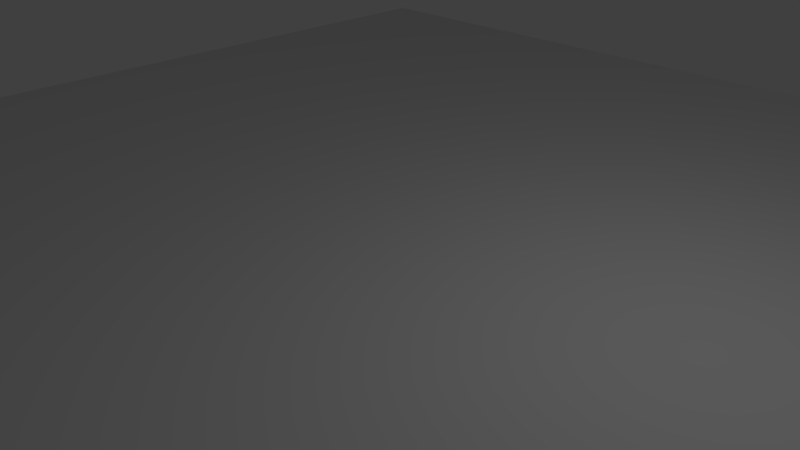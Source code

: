 # Source: plainplane.blend  (saved by Blender 2.77.0; exported with 4.5.12 LTS)
import bpy
from mathutils import Matrix  # noqa: F401  (used for matrix-valued properties, if any)

bpy.ops.wm.read_factory_settings(use_empty=True)
scene = bpy.context.scene
scene.name = 'Scene'

# ---- collections
col_collection_1 = bpy.data.collections.new('Collection 1'); scene.collection.children.link(col_collection_1)

# ---- world
world_world = bpy.data.worlds.new('World'); scene.world = world_world
world_world.color = (0.05088, 0.05088, 0.05088)
world_world.use_sun_shadow = False
world_world.sun_shadow_jitter_overblur = 0.0
world_world.cycles.sampling_method = 'MANUAL'

# ---- cameras
cam_camera = bpy.data.cameras.new('Camera')
cam_camera.clip_end = 100.0
cam_camera.lens = 35.0
cam_camera.sensor_width = 32.0
cam_camera.sensor_height = 18.0
cam_camera.ortho_scale = 7.314
cam_camera.dof.focus_distance = 0.0
cam_camera.dof.aperture_fstop = 128.0

# ---- lights
light_lamp = bpy.data.lights.new('Lamp', 'POINT')
light_lamp.transmission_factor = 0.0
light_lamp.cutoff_distance = 30.0
light_lamp.energy = 100.0
light_lamp.shadow_buffer_clip_start = 1.001
light_lamp.shadow_soft_size = 0.1
light_lamp.shadow_maximum_resolution = 0.006
light_lamp.use_absolute_resolution = True

# ---- meshes
me_plane = bpy.data.meshes.new('Plane')
me_plane.from_pydata([(-1.0, -1.0, 0.0), (1.0, -1.0, 0.0), (-1.0, 1.0, 0.0), (1.0, 1.0, 0.0), (-1.0, 0.0, 0.0), (0.0, -1.0, 0.0), (1.0, 0.0, 0.0), (0.0, 1.0, 0.0), (0.0, 0.0, 0.0), (-1.0, -0.5, 0.0), (0.5, -1.0, 0.0), (1.0, 0.5, 0.0), (-0.5, 1.0, 0.0), (-1.0, 0.5, 0.0), (-0.5, -1.0, 0.0), (1.0, -0.5, 0.0), (0.5, 1.0, 0.0), (0.0, 0.5, 0.0), (0.0, -0.5, 0.0), (-0.5, 0.0, 0.0), (0.5, 0.0, 0.0), (0.5, -0.5, 0.0), (-0.5, -0.5, 0.0), (-0.5, 0.5, 0.0), (0.5, 0.5, 0.0), (-1.0, -0.75, 0.0), (0.75, -1.0, 0.0), (1.0, 0.75, 0.0), (-0.75, 1.0, 0.0), (-1.0, 0.25, 0.0), (-0.25, -1.0, 0.0), (1.0, -0.25, 0.0), (0.25, 1.0, 0.0), (0.0, 0.75, 0.0), (0.0, -0.25, 0.0), (-0.75, 0.0, 0.0), (0.25, 0.0, 0.0), (-1.0, -0.25, 0.0), (0.25, -1.0, 0.0), (1.0, 0.25, 0.0), (-0.25, 1.0, 0.0), (-1.0, 0.75, 0.0), (-0.75, -1.0, 0.0), (1.0, -0.75, 0.0), (0.75, 1.0, 0.0), (0.0, 0.25, 0.0), (0.0, -0.75, 0.0), (-0.25, 0.0, 0.0), (0.75, 0.0, 0.0), (0.5, -0.25, 0.0), (0.5, -0.75, 0.0), (0.25, -0.5, 0.0), (0.75, -0.5, 0.0), (-0.5, -0.25, 0.0), (-0.5, -0.75, 0.0), (-0.75, -0.5, 0.0), (-0.25, -0.5, 0.0), (-0.5, 0.75, 0.0), (-0.5, 0.25, 0.0), (-0.75, 0.5, 0.0), (-0.25, 0.5, 0.0), (0.5, 0.75, 0.0), (0.5, 0.25, 0.0), (0.25, 0.5, 0.0), (0.75, 0.5, 0.0), (0.75, 0.25, 0.0), (0.25, 0.25, 0.0), (0.25, 0.75, 0.0), (-0.25, 0.25, 0.0), (-0.75, 0.25, 0.0), (-0.75, 0.75, 0.0), (-0.25, -0.75, 0.0), (-0.75, -0.75, 0.0), (-0.75, -0.25, 0.0), (0.75, -0.75, 0.0), (0.25, -0.75, 0.0), (0.25, -0.25, 0.0), (0.75, -0.25, 0.0), (-0.25, -0.25, 0.0), (-0.25, 0.75, 0.0), (0.75, 0.75, 0.0), (-1.0, -0.875, 0.0), (0.875, -1.0, 0.0), (1.0, 0.875, 0.0), (-0.875, 1.0, 0.0), (-1.0, 0.125, 0.0), (-0.125, -1.0, 0.0), (1.0, -0.125, 0.0), (0.125, 1.0, 0.0), (0.0, 0.875, 0.0), (0.0, -0.125, 0.0), (-0.875, 0.0, 0.0), (0.125, 0.0, 0.0), (-1.0, -0.375, 0.0), (0.375, -1.0, 0.0), (1.0, 0.375, 0.0), (-0.375, 1.0, 0.0), (-1.0, 0.625, 0.0), (-0.625, -1.0, 0.0), (1.0, -0.625, 0.0), (0.625, 1.0, 0.0), (0.0, 0.375, 0.0), (0.0, -0.625, 0.0), (-0.375, 0.0, 0.0), (0.625, 0.0, 0.0), (0.5, -0.125, 0.0), (0.5, -0.625, 0.0), (0.125, -0.5, 0.0), (0.625, -0.5, 0.0), (-0.5, -0.125, 0.0), (-0.5, -0.625, 0.0), (-0.875, -0.5, 0.0), (-0.375, -0.5, 0.0), (-0.5, 0.875, 0.0), (-0.5, 0.375, 0.0), (-0.875, 0.5, 0.0), (-0.375, 0.5, 0.0), (0.5, 0.875, 0.0), (0.5, 0.375, 0.0), (0.125, 0.5, 0.0), (0.625, 0.5, 0.0), (-1.0, -0.625, 0.0), (0.625, -1.0, 0.0), (1.0, 0.625, 0.0), (-0.625, 1.0, 0.0), (-1.0, 0.375, 0.0), (-0.375, -1.0, 0.0), (1.0, -0.375, 0.0), (0.375, 1.0, 0.0), (0.0, 0.625, 0.0), (0.0, -0.375, 0.0), (-0.625, 0.0, 0.0), (0.375, 0.0, 0.0), (-1.0, -0.125, 0.0), (0.125, -1.0, 0.0), (1.0, 0.125, 0.0), (-0.125, 1.0, 0.0), (-1.0, 0.875, 0.0), (-0.875, -1.0, 0.0), (1.0, -0.875, 0.0), (0.875, 1.0, 0.0), (0.0, 0.125, 0.0), (0.0, -0.875, 0.0), (-0.125, 0.0, 0.0), (0.875, 0.0, 0.0), (0.5, -0.375, 0.0), (0.5, -0.875, 0.0), (0.375, -0.5, 0.0), (0.875, -0.5, 0.0), (-0.5, -0.375, 0.0), (-0.5, -0.875, 0.0), (-0.625, -0.5, 0.0), (-0.125, -0.5, 0.0), (-0.5, 0.625, 0.0), (-0.5, 0.125, 0.0), (-0.625, 0.5, 0.0), (-0.125, 0.5, 0.0), (0.5, 0.625, 0.0), (0.5, 0.125, 0.0), (0.375, 0.5, 0.0), (0.875, 0.5, 0.0), (0.75, 0.375, 0.0), (0.75, 0.125, 0.0), (0.625, 0.25, 0.0), (0.875, 0.25, 0.0), (0.25, 0.375, 0.0), (0.25, 0.125, 0.0), (0.125, 0.25, 0.0), (0.375, 0.25, 0.0), (0.25, 0.875, 0.0), (0.25, 0.625, 0.0), (0.125, 0.75, 0.0), (0.375, 0.75, 0.0), (-0.25, 0.375, 0.0), (-0.25, 0.125, 0.0), (-0.375, 0.25, 0.0), (-0.125, 0.25, 0.0), (-0.75, 0.375, 0.0), (-0.75, 0.125, 0.0), (-0.875, 0.25, 0.0), (-0.625, 0.25, 0.0), (-0.75, 0.875, 0.0), (-0.75, 0.625, 0.0), (-0.875, 0.75, 0.0), (-0.625, 0.75, 0.0), (-0.25, -0.625, 0.0), (-0.25, -0.875, 0.0), (-0.375, -0.75, 0.0), (-0.125, -0.75, 0.0), (-0.75, -0.625, 0.0), (-0.75, -0.875, 0.0), (-0.875, -0.75, 0.0), (-0.625, -0.75, 0.0), (-0.75, -0.125, 0.0), (-0.75, -0.375, 0.0), (-0.875, -0.25, 0.0), (-0.625, -0.25, 0.0), (0.75, -0.625, 0.0), (0.75, -0.875, 0.0), (0.625, -0.75, 0.0), (0.875, -0.75, 0.0), (0.25, -0.625, 0.0), (0.25, -0.875, 0.0), (0.125, -0.75, 0.0), (0.375, -0.75, 0.0), (0.25, -0.125, 0.0), (0.25, -0.375, 0.0), (0.125, -0.25, 0.0), (0.375, -0.25, 0.0), (0.75, -0.125, 0.0), (0.75, -0.375, 0.0), (0.625, -0.25, 0.0), (0.875, -0.25, 0.0), (-0.25, -0.125, 0.0), (-0.25, -0.375, 0.0), (-0.375, -0.25, 0.0), (-0.125, -0.25, 0.0), (-0.25, 0.875, 0.0), (-0.25, 0.625, 0.0), (-0.375, 0.75, 0.0), (-0.125, 0.75, 0.0), (0.75, 0.875, 0.0), (0.75, 0.625, 0.0), (0.625, 0.75, 0.0), (0.875, 0.75, 0.0), (0.875, 0.625, 0.0), (0.625, 0.625, 0.0), (0.625, 0.875, 0.0), (-0.125, 0.625, 0.0), (-0.375, 0.625, 0.0), (-0.375, 0.875, 0.0), (-0.125, -0.375, 0.0), (-0.375, -0.375, 0.0), (-0.375, -0.125, 0.0), (0.875, -0.375, 0.0), (0.625, -0.375, 0.0), (0.625, -0.125, 0.0), (0.375, -0.375, 0.0), (0.125, -0.375, 0.0), (0.125, -0.125, 0.0), (0.375, -0.875, 0.0), (0.125, -0.875, 0.0), (0.125, -0.625, 0.0), (0.875, -0.875, 0.0), (0.625, -0.875, 0.0), (0.625, -0.625, 0.0), (-0.625, -0.375, 0.0), (-0.875, -0.375, 0.0), (-0.875, -0.125, 0.0), (-0.625, -0.875, 0.0), (-0.875, -0.875, 0.0), (-0.875, -0.625, 0.0), (-0.125, -0.875, 0.0), (-0.375, -0.875, 0.0), (-0.375, -0.625, 0.0), (-0.625, 0.625, 0.0), (-0.875, 0.625, 0.0), (-0.875, 0.875, 0.0), (-0.625, 0.125, 0.0), (-0.875, 0.125, 0.0), (-0.875, 0.375, 0.0), (-0.125, 0.125, 0.0), (-0.375, 0.125, 0.0), (-0.375, 0.375, 0.0), (0.375, 0.625, 0.0), (0.125, 0.625, 0.0), (0.125, 0.875, 0.0), (0.375, 0.125, 0.0), (0.125, 0.125, 0.0), (0.125, 0.375, 0.0), (0.875, 0.125, 0.0), (0.625, 0.125, 0.0), (0.625, 0.375, 0.0), (0.875, 0.375, 0.0), (0.375, 0.375, 0.0), (0.375, 0.875, 0.0), (-0.125, 0.375, 0.0), (-0.625, 0.375, 0.0), (-0.625, 0.875, 0.0), (-0.125, -0.625, 0.0), (-0.625, -0.625, 0.0), (-0.625, -0.125, 0.0), (0.875, -0.625, 0.0), (0.375, -0.625, 0.0), (0.375, -0.125, 0.0), (0.875, -0.125, 0.0), (-0.125, -0.125, 0.0), (-0.125, 0.875, 0.0), (0.875, 0.875, 0.0), (-1.0, -0.9375, 0.0), (0.9375, -1.0, 0.0), (1.0, 0.9375, 0.0), (-0.9375, 1.0, 0.0), (-1.0, 0.0625, 0.0), (-0.0625, -1.0, 0.0), (1.0, -0.0625, 0.0), (0.0625, 1.0, 0.0), (0.0, 0.9375, 0.0), (0.0, -0.0625, 0.0), (-0.9375, 0.0, 0.0), (0.0625, 0.0, 0.0), (-1.0, -0.4375, 0.0), (0.4375, -1.0, 0.0), (1.0, 0.4375, 0.0), (-0.4375, 1.0, 0.0), (-1.0, 0.5625, 0.0), (-0.5625, -1.0, 0.0), (1.0, -0.5625, 0.0), (0.5625, 1.0, 0.0), (0.0, 0.4375, 0.0), (0.0, -0.5625, 0.0), (-0.4375, 0.0, 0.0), (0.5625, 0.0, 0.0), (0.5, -0.0625, 0.0), (0.5, -0.5625, 0.0), (0.0625, -0.5, 0.0), (0.5625, -0.5, 0.0), (-0.5, -0.0625, 0.0), (-0.5, -0.5625, 0.0), (-0.9375, -0.5, 0.0), (-0.4375, -0.5, 0.0), (-0.5, 0.9375, 0.0), (-0.5, 0.4375, 0.0), (-0.9375, 0.5, 0.0), (-0.4375, 0.5, 0.0), (0.5, 0.9375, 0.0), (0.5, 0.4375, 0.0), (0.0625, 0.5, 0.0), (0.5625, 0.5, 0.0), (-1.0, -0.6875, 0.0), (0.6875, -1.0, 0.0), (1.0, 0.6875, 0.0), (-0.6875, 1.0, 0.0), (-1.0, 0.3125, 0.0), (-0.3125, -1.0, 0.0), (1.0, -0.3125, 0.0), (0.3125, 1.0, 0.0), (0.0, 0.6875, 0.0), (0.0, -0.3125, 0.0), (-0.6875, 0.0, 0.0), (0.3125, 0.0, 0.0), (-1.0, -0.1875, 0.0), (0.1875, -1.0, 0.0), (1.0, 0.1875, 0.0), (-0.1875, 1.0, 0.0), (-1.0, 0.8125, 0.0), (-0.8125, -1.0, 0.0), (1.0, -0.8125, 0.0), (0.8125, 1.0, 0.0), (0.0, 0.1875, 0.0), (0.0, -0.8125, 0.0), (-0.1875, 0.0, 0.0), (0.8125, 0.0, 0.0), (0.5, -0.3125, 0.0), (0.5, -0.8125, 0.0), (0.3125, -0.5, 0.0), (0.8125, -0.5, 0.0), (-0.5, -0.3125, 0.0), (-0.5, -0.8125, 0.0), (-0.6875, -0.5, 0.0), (-0.1875, -0.5, 0.0), (-0.5, 0.6875, 0.0), (-0.5, 0.1875, 0.0), (-0.6875, 0.5, 0.0), (-0.1875, 0.5, 0.0), (0.5, 0.6875, 0.0), (0.5, 0.1875, 0.0), (0.3125, 0.5, 0.0), (0.8125, 0.5, 0.0), (0.75, 0.4375, 0.0), (0.75, 0.1875, 0.0), (0.5625, 0.25, 0.0), (0.8125, 0.25, 0.0), (0.25, 0.4375, 0.0), (0.25, 0.1875, 0.0), (0.0625, 0.25, 0.0), (0.3125, 0.25, 0.0), (0.25, 0.9375, 0.0), (0.25, 0.6875, 0.0), (0.0625, 0.75, 0.0), (0.3125, 0.75, 0.0), (-0.25, 0.4375, 0.0), (-0.25, 0.1875, 0.0), (-0.4375, 0.25, 0.0), (-0.1875, 0.25, 0.0), (-0.75, 0.4375, 0.0), (-0.75, 0.1875, 0.0), (-0.9375, 0.25, 0.0), (-0.6875, 0.25, 0.0), (-0.75, 0.9375, 0.0), (-0.75, 0.6875, 0.0), (-0.9375, 0.75, 0.0), (-0.6875, 0.75, 0.0), (-0.25, -0.5625, 0.0), (-0.25, -0.8125, 0.0), (-0.4375, -0.75, 0.0), (-0.1875, -0.75, 0.0), (-0.75, -0.5625, 0.0), (-0.75, -0.8125, 0.0), (-0.9375, -0.75, 0.0), (-0.6875, -0.75, 0.0), (-0.75, -0.0625, 0.0), (-0.75, -0.3125, 0.0), (-0.9375, -0.25, 0.0), (-0.6875, -0.25, 0.0), (0.75, -0.5625, 0.0), (0.75, -0.8125, 0.0), (0.5625, -0.75, 0.0), (0.8125, -0.75, 0.0), (0.25, -0.5625, 0.0), (0.25, -0.8125, 0.0), (0.0625, -0.75, 0.0), (0.3125, -0.75, 0.0), (0.25, -0.0625, 0.0), (0.25, -0.3125, 0.0), (0.0625, -0.25, 0.0), (0.3125, -0.25, 0.0), (0.75, -0.0625, 0.0), (0.75, -0.3125, 0.0), (0.5625, -0.25, 0.0), (0.8125, -0.25, 0.0), (-0.25, -0.0625, 0.0), (-0.25, -0.3125, 0.0), (-0.4375, -0.25, 0.0), (-0.1875, -0.25, 0.0), (-0.25, 0.9375, 0.0), (-0.25, 0.6875, 0.0), (-0.4375, 0.75, 0.0), (-0.1875, 0.75, 0.0), (0.75, 0.9375, 0.0), (0.75, 0.6875, 0.0), (0.5625, 0.75, 0.0), (0.8125, 0.75, 0.0), (-1.0, -0.8125, 0.0), (0.8125, -1.0, 0.0), (1.0, 0.8125, 0.0), (-0.8125, 1.0, 0.0), (-1.0, 0.1875, 0.0), (-0.1875, -1.0, 0.0), (1.0, -0.1875, 0.0), (0.1875, 1.0, 0.0), (0.0, 0.8125, 0.0), (0.0, -0.1875, 0.0), (-0.8125, 0.0, 0.0), (0.1875, 0.0, 0.0), (-1.0, -0.3125, 0.0), (0.3125, -1.0, 0.0), (1.0, 0.3125, 0.0), (-0.3125, 1.0, 0.0), (-1.0, 0.6875, 0.0), (-0.6875, -1.0, 0.0), (1.0, -0.6875, 0.0), (0.6875, 1.0, 0.0), (0.0, 0.3125, 0.0), (0.0, -0.6875, 0.0), (-0.3125, 0.0, 0.0), (0.6875, 0.0, 0.0), (0.5, -0.1875, 0.0), (0.5, -0.6875, 0.0), (0.1875, -0.5, 0.0), (0.6875, -0.5, 0.0), (-0.5, -0.1875, 0.0), (-0.5, -0.6875, 0.0), (-0.8125, -0.5, 0.0), (-0.3125, -0.5, 0.0), (-0.5, 0.8125, 0.0), (-0.5, 0.3125, 0.0), (-0.8125, 0.5, 0.0), (-0.3125, 0.5, 0.0), (0.5, 0.8125, 0.0), (0.5, 0.3125, 0.0), (0.1875, 0.5, 0.0), (0.6875, 0.5, 0.0), (-1.0, -0.5625, 0.0), (0.5625, -1.0, 0.0), (1.0, 0.5625, 0.0), (-0.5625, 1.0, 0.0), (-1.0, 0.4375, 0.0), (-0.4375, -1.0, 0.0), (1.0, -0.4375, 0.0), (0.4375, 1.0, 0.0), (0.0, 0.5625, 0.0), (0.0, -0.4375, 0.0), (-0.5625, 0.0, 0.0), (0.4375, 0.0, 0.0), (-1.0, -0.0625, 0.0), (0.0625, -1.0, 0.0), (1.0, 0.0625, 0.0), (-0.0625, 1.0, 0.0), (-1.0, 0.9375, 0.0), (-0.9375, -1.0, 0.0), (1.0, -0.9375, 0.0), (0.9375, 1.0, 0.0), (0.0, 0.0625, 0.0), (0.0, -0.9375, 0.0), (-0.0625, 0.0, 0.0), (0.9375, 0.0, 0.0), (0.5, -0.4375, 0.0), (0.5, -0.9375, 0.0), (0.4375, -0.5, 0.0), (0.9375, -0.5, 0.0), (-0.5, -0.4375, 0.0), (-0.5, -0.9375, 0.0), (-0.5625, -0.5, 0.0), (-0.0625, -0.5, 0.0), (-0.5, 0.5625, 0.0), (-0.5, 0.0625, 0.0), (-0.5625, 0.5, 0.0), (-0.0625, 0.5, 0.0), (0.5, 0.5625, 0.0), (0.5, 0.0625, 0.0), (0.4375, 0.5, 0.0), (0.9375, 0.5, 0.0), (0.75, 0.3125, 0.0), (0.75, 0.0625, 0.0), (0.6875, 0.25, 0.0), (0.9375, 0.25, 0.0), (0.25, 0.3125, 0.0), (0.25, 0.0625, 0.0), (0.1875, 0.25, 0.0), (0.4375, 0.25, 0.0), (0.25, 0.8125, 0.0), (0.25, 0.5625, 0.0), (0.1875, 0.75, 0.0), (0.4375, 0.75, 0.0), (-0.25, 0.3125, 0.0), (-0.25, 0.0625, 0.0), (-0.3125, 0.25, 0.0), (-0.0625, 0.25, 0.0), (-0.75, 0.3125, 0.0), (-0.75, 0.0625, 0.0), (-0.8125, 0.25, 0.0), (-0.5625, 0.25, 0.0), (-0.75, 0.8125, 0.0), (-0.75, 0.5625, 0.0), (-0.8125, 0.75, 0.0), (-0.5625, 0.75, 0.0), (-0.25, -0.6875, 0.0), (-0.25, -0.9375, 0.0), (-0.3125, -0.75, 0.0), (-0.0625, -0.75, 0.0), (-0.75, -0.6875, 0.0), (-0.75, -0.9375, 0.0), (-0.8125, -0.75, 0.0), (-0.5625, -0.75, 0.0), (-0.75, -0.1875, 0.0), (-0.75, -0.4375, 0.0), (-0.8125, -0.25, 0.0), (-0.5625, -0.25, 0.0), (0.75, -0.6875, 0.0), (0.75, -0.9375, 0.0), (0.6875, -0.75, 0.0), (0.9375, -0.75, 0.0), (0.25, -0.6875, 0.0), (0.25, -0.9375, 0.0), (0.1875, -0.75, 0.0), (0.4375, -0.75, 0.0), (0.25, -0.1875, 0.0), (0.25, -0.4375, 0.0), (0.1875, -0.25, 0.0), (0.4375, -0.25, 0.0), (0.75, -0.1875, 0.0), (0.75, -0.4375, 0.0), (0.6875, -0.25, 0.0), (0.9375, -0.25, 0.0), (-0.25, -0.1875, 0.0), (-0.25, -0.4375, 0.0), (-0.3125, -0.25, 0.0), (-0.0625, -0.25, 0.0), (-0.25, 0.8125, 0.0), (-0.25, 0.5625, 0.0), (-0.3125, 0.75, 0.0), (-0.0625, 0.75, 0.0), (0.75, 0.8125, 0.0), (0.75, 0.5625, 0.0), (0.6875, 0.75, 0.0), (0.9375, 0.75, 0.0), (0.875, 0.6875, 0.0), (0.875, 0.5625, 0.0), (0.8125, 0.625, 0.0), (0.9375, 0.625, 0.0), (0.625, 0.6875, 0.0), (0.625, 0.5625, 0.0), (0.5625, 0.625, 0.0), (0.6875, 0.625, 0.0), (0.625, 0.9375, 0.0), (0.625, 0.8125, 0.0), (0.5625, 0.875, 0.0), (0.6875, 0.875, 0.0), (-0.125, 0.6875, 0.0), (-0.125, 0.5625, 0.0), (-0.1875, 0.625, 0.0), (-0.0625, 0.625, 0.0), (-0.375, 0.6875, 0.0), (-0.375, 0.5625, 0.0), (-0.4375, 0.625, 0.0), (-0.3125, 0.625, 0.0), (-0.375, 0.9375, 0.0), (-0.375, 0.8125, 0.0), (-0.4375, 0.875, 0.0), (-0.3125, 0.875, 0.0), (-0.125, -0.3125, 0.0), (-0.125, -0.4375, 0.0), (-0.1875, -0.375, 0.0), (-0.0625, -0.375, 0.0), (-0.375, -0.3125, 0.0), (-0.375, -0.4375, 0.0), (-0.4375, -0.375, 0.0), (-0.3125, -0.375, 0.0), (-0.375, -0.0625, 0.0), (-0.375, -0.1875, 0.0), (-0.4375, -0.125, 0.0), (-0.3125, -0.125, 0.0), (0.875, -0.3125, 0.0), (0.875, -0.4375, 0.0), (0.8125, -0.375, 0.0), (0.9375, -0.375, 0.0), (0.625, -0.3125, 0.0), (0.625, -0.4375, 0.0), (0.5625, -0.375, 0.0), (0.6875, -0.375, 0.0), (0.625, -0.0625, 0.0), (0.625, -0.1875, 0.0), (0.5625, -0.125, 0.0), (0.6875, -0.125, 0.0), (0.375, -0.3125, 0.0), (0.375, -0.4375, 0.0), (0.3125, -0.375, 0.0), (0.4375, -0.375, 0.0), (0.125, -0.3125, 0.0), (0.125, -0.4375, 0.0), (0.0625, -0.375, 0.0), (0.1875, -0.375, 0.0), (0.125, -0.0625, 0.0), (0.125, -0.1875, 0.0), (0.0625, -0.125, 0.0), (0.1875, -0.125, 0.0), (0.375, -0.8125, 0.0), (0.375, -0.9375, 0.0), (0.3125, -0.875, 0.0), (0.4375, -0.875, 0.0), (0.125, -0.8125, 0.0), (0.125, -0.9375, 0.0), (0.0625, -0.875, 0.0), (0.1875, -0.875, 0.0), (0.125, -0.5625, 0.0), (0.125, -0.6875, 0.0), (0.0625, -0.625, 0.0), (0.1875, -0.625, 0.0), (0.875, -0.8125, 0.0), (0.875, -0.9375, 0.0), (0.8125, -0.875, 0.0), (0.9375, -0.875, 0.0), (0.625, -0.8125, 0.0), (0.625, -0.9375, 0.0), (0.5625, -0.875, 0.0), (0.6875, -0.875, 0.0), (0.625, -0.5625, 0.0), (0.625, -0.6875, 0.0), (0.5625, -0.625, 0.0), (0.6875, -0.625, 0.0), (-0.625, -0.3125, 0.0), (-0.625, -0.4375, 0.0), (-0.6875, -0.375, 0.0), (-0.5625, -0.375, 0.0), (-0.875, -0.3125, 0.0), (-0.875, -0.4375, 0.0), (-0.9375, -0.375, 0.0), (-0.8125, -0.375, 0.0), (-0.875, -0.0625, 0.0), (-0.875, -0.1875, 0.0), (-0.9375, -0.125, 0.0), (-0.8125, -0.125, 0.0), (-0.625, -0.8125, 0.0), (-0.625, -0.9375, 0.0), (-0.6875, -0.875, 0.0), (-0.5625, -0.875, 0.0), (-0.875, -0.8125, 0.0), (-0.875, -0.9375, 0.0), (-0.9375, -0.875, 0.0), (-0.8125, -0.875, 0.0), (-0.875, -0.5625, 0.0), (-0.875, -0.6875, 0.0), (-0.9375, -0.625, 0.0), (-0.8125, -0.625, 0.0), (-0.125, -0.8125, 0.0), (-0.125, -0.9375, 0.0), (-0.1875, -0.875, 0.0), (-0.0625, -0.875, 0.0), (-0.375, -0.8125, 0.0), (-0.375, -0.9375, 0.0), (-0.4375, -0.875, 0.0), (-0.3125, -0.875, 0.0), (-0.375, -0.5625, 0.0), (-0.375, -0.6875, 0.0), (-0.4375, -0.625, 0.0), (-0.3125, -0.625, 0.0), (-0.625, 0.6875, 0.0), (-0.625, 0.5625, 0.0), (-0.6875, 0.625, 0.0), (-0.5625, 0.625, 0.0), (-0.875, 0.6875, 0.0), (-0.875, 0.5625, 0.0), (-0.9375, 0.625, 0.0), (-0.8125, 0.625, 0.0), (-0.875, 0.9375, 0.0), (-0.875, 0.8125, 0.0), (-0.9375, 0.875, 0.0), (-0.8125, 0.875, 0.0), (-0.625, 0.1875, 0.0), (-0.625, 0.0625, 0.0), (-0.6875, 0.125, 0.0), (-0.5625, 0.125, 0.0), (-0.875, 0.1875, 0.0), (-0.875, 0.0625, 0.0), (-0.9375, 0.125, 0.0), (-0.8125, 0.125, 0.0), (-0.875, 0.4375, 0.0), (-0.875, 0.3125, 0.0), (-0.9375, 0.375, 0.0), (-0.8125, 0.375, 0.0), (-0.125, 0.1875, 0.0), (-0.125, 0.0625, 0.0), (-0.1875, 0.125, 0.0), (-0.0625, 0.125, 0.0), (-0.375, 0.1875, 0.0), (-0.375, 0.0625, 0.0), (-0.4375, 0.125, 0.0), (-0.3125, 0.125, 0.0), (-0.375, 0.4375, 0.0), (-0.375, 0.3125, 0.0), (-0.4375, 0.375, 0.0), (-0.3125, 0.375, 0.0), (0.375, 0.6875, 0.0), (0.375, 0.5625, 0.0), (0.3125, 0.625, 0.0), (0.4375, 0.625, 0.0), (0.125, 0.6875, 0.0), (0.125, 0.5625, 0.0), (0.0625, 0.625, 0.0), (0.1875, 0.625, 0.0), (0.125, 0.9375, 0.0), (0.125, 0.8125, 0.0), (0.0625, 0.875, 0.0), (0.1875, 0.875, 0.0), (0.375, 0.1875, 0.0), (0.375, 0.0625, 0.0), (0.3125, 0.125, 0.0), (0.4375, 0.125, 0.0), (0.125, 0.1875, 0.0), (0.125, 0.0625, 0.0), (0.0625, 0.125, 0.0), (0.1875, 0.125, 0.0), (0.125, 0.4375, 0.0), (0.125, 0.3125, 0.0), (0.0625, 0.375, 0.0), (0.1875, 0.375, 0.0), (0.875, 0.1875, 0.0), (0.875, 0.0625, 0.0), (0.8125, 0.125, 0.0), (0.9375, 0.125, 0.0), (0.625, 0.1875, 0.0), (0.625, 0.0625, 0.0), (0.5625, 0.125, 0.0), (0.6875, 0.125, 0.0), (0.625, 0.4375, 0.0), (0.625, 0.3125, 0.0), (0.5625, 0.375, 0.0), (0.6875, 0.375, 0.0), (0.875, 0.4375, 0.0), (0.875, 0.3125, 0.0), (0.8125, 0.375, 0.0), (0.9375, 0.375, 0.0), (0.375, 0.4375, 0.0), (0.375, 0.3125, 0.0), (0.3125, 0.375, 0.0), (0.4375, 0.375, 0.0), (0.375, 0.9375, 0.0), (0.375, 0.8125, 0.0), (0.3125, 0.875, 0.0), (0.4375, 0.875, 0.0), (-0.125, 0.4375, 0.0), (-0.125, 0.3125, 0.0), (-0.1875, 0.375, 0.0), (-0.0625, 0.375, 0.0), (-0.625, 0.4375, 0.0), (-0.625, 0.3125, 0.0), (-0.6875, 0.375, 0.0), (-0.5625, 0.375, 0.0), (-0.625, 0.9375, 0.0), (-0.625, 0.8125, 0.0), (-0.6875, 0.875, 0.0), (-0.5625, 0.875, 0.0), (-0.125, -0.5625, 0.0), (-0.125, -0.6875, 0.0), (-0.1875, -0.625, 0.0), (-0.0625, -0.625, 0.0), (-0.625, -0.5625, 0.0), (-0.625, -0.6875, 0.0), (-0.6875, -0.625, 0.0), (-0.5625, -0.625, 0.0), (-0.625, -0.0625, 0.0), (-0.625, -0.1875, 0.0), (-0.6875, -0.125, 0.0), (-0.5625, -0.125, 0.0), (0.875, -0.5625, 0.0), (0.875, -0.6875, 0.0), (0.8125, -0.625, 0.0), (0.9375, -0.625, 0.0), (0.375, -0.5625, 0.0), (0.375, -0.6875, 0.0), (0.3125, -0.625, 0.0), (0.4375, -0.625, 0.0), (0.375, -0.0625, 0.0), (0.375, -0.1875, 0.0), (0.3125, -0.125, 0.0), (0.4375, -0.125, 0.0), (0.875, -0.0625, 0.0), (0.875, -0.1875, 0.0), (0.8125, -0.125, 0.0), (0.9375, -0.125, 0.0), (-0.125, -0.0625, 0.0), (-0.125, -0.1875, 0.0), (-0.1875, -0.125, 0.0), (-0.0625, -0.125, 0.0), (-0.125, 0.9375, 0.0), (-0.125, 0.8125, 0.0), (-0.1875, 0.875, 0.0), (-0.0625, 0.875, 0.0), (0.875, 0.9375, 0.0), (0.875, 0.8125, 0.0), (0.8125, 0.875, 0.0), (0.9375, 0.875, 0.0), (0.9375, 0.8125, 0.0), (0.8125, 0.8125, 0.0), (0.8125, 0.9375, 0.0), (-0.0625, 0.8125, 0.0), (-0.1875, 0.8125, 0.0), (-0.1875, 0.9375, 0.0), (-0.0625, -0.1875, 0.0), (-0.1875, -0.1875, 0.0), (-0.1875, -0.0625, 0.0), (0.9375, -0.1875, 0.0), (0.8125, -0.1875, 0.0), (0.8125, -0.0625, 0.0), (0.4375, -0.1875, 0.0), (0.3125, -0.1875, 0.0), (0.3125, -0.0625, 0.0), (0.4375, -0.6875, 0.0), (0.3125, -0.6875, 0.0), (0.3125, -0.5625, 0.0), (0.9375, -0.6875, 0.0), (0.8125, -0.6875, 0.0), (0.8125, -0.5625, 0.0), (-0.5625, -0.1875, 0.0), (-0.6875, -0.1875, 0.0), (-0.6875, -0.0625, 0.0), (-0.5625, -0.6875, 0.0), (-0.6875, -0.6875, 0.0), (-0.6875, -0.5625, 0.0), (-0.0625, -0.6875, 0.0), (-0.1875, -0.6875, 0.0), (-0.1875, -0.5625, 0.0), (-0.5625, 0.8125, 0.0), (-0.6875, 0.8125, 0.0), (-0.6875, 0.9375, 0.0), (-0.5625, 0.3125, 0.0), (-0.6875, 0.3125, 0.0), (-0.6875, 0.4375, 0.0), (-0.0625, 0.3125, 0.0), (-0.1875, 0.3125, 0.0), (-0.1875, 0.4375, 0.0), (0.4375, 0.8125, 0.0), (0.3125, 0.8125, 0.0), (0.3125, 0.9375, 0.0), (0.4375, 0.3125, 0.0), (0.3125, 0.3125, 0.0), (0.3125, 0.4375, 0.0), (0.9375, 0.3125, 0.0), (0.8125, 0.3125, 0.0), (0.8125, 0.4375, 0.0), (0.6875, 0.3125, 0.0), (0.5625, 0.3125, 0.0), (0.5625, 0.4375, 0.0), (0.6875, 0.0625, 0.0), (0.5625, 0.0625, 0.0), (0.5625, 0.1875, 0.0), (0.9375, 0.0625, 0.0), (0.8125, 0.0625, 0.0), (0.8125, 0.1875, 0.0), (0.1875, 0.3125, 0.0), (0.0625, 0.3125, 0.0), (0.0625, 0.4375, 0.0), (0.1875, 0.0625, 0.0), (0.0625, 0.0625, 0.0), (0.0625, 0.1875, 0.0), (0.4375, 0.0625, 0.0), (0.3125, 0.0625, 0.0), (0.3125, 0.1875, 0.0), (0.1875, 0.8125, 0.0), (0.0625, 0.8125, 0.0), (0.0625, 0.9375, 0.0), (0.1875, 0.5625, 0.0), (0.0625, 0.5625, 0.0), (0.0625, 0.6875, 0.0), (0.4375, 0.5625, 0.0), (0.3125, 0.5625, 0.0), (0.3125, 0.6875, 0.0), (-0.3125, 0.3125, 0.0), (-0.4375, 0.3125, 0.0), (-0.4375, 0.4375, 0.0), (-0.3125, 0.0625, 0.0), (-0.4375, 0.0625, 0.0), (-0.4375, 0.1875, 0.0), (-0.0625, 0.0625, 0.0), (-0.1875, 0.0625, 0.0), (-0.1875, 0.1875, 0.0), (-0.8125, 0.3125, 0.0), (-0.9375, 0.3125, 0.0), (-0.9375, 0.4375, 0.0), (-0.8125, 0.0625, 0.0), (-0.9375, 0.0625, 0.0), (-0.9375, 0.1875, 0.0), (-0.5625, 0.0625, 0.0), (-0.6875, 0.0625, 0.0), (-0.6875, 0.1875, 0.0), (-0.8125, 0.8125, 0.0), (-0.9375, 0.8125, 0.0), (-0.9375, 0.9375, 0.0), (-0.8125, 0.5625, 0.0), (-0.9375, 0.5625, 0.0), (-0.9375, 0.6875, 0.0), (-0.5625, 0.5625, 0.0), (-0.6875, 0.5625, 0.0), (-0.6875, 0.6875, 0.0), (-0.3125, -0.6875, 0.0), (-0.4375, -0.6875, 0.0), (-0.4375, -0.5625, 0.0), (-0.3125, -0.9375, 0.0), (-0.4375, -0.9375, 0.0), (-0.4375, -0.8125, 0.0), (-0.0625, -0.9375, 0.0), (-0.1875, -0.9375, 0.0), (-0.1875, -0.8125, 0.0), (-0.8125, -0.6875, 0.0), (-0.9375, -0.6875, 0.0), (-0.9375, -0.5625, 0.0), (-0.8125, -0.9375, 0.0), (-0.9375, -0.9375, 0.0), (-0.9375, -0.8125, 0.0), (-0.5625, -0.9375, 0.0), (-0.6875, -0.9375, 0.0), (-0.6875, -0.8125, 0.0), (-0.8125, -0.1875, 0.0), (-0.9375, -0.1875, 0.0), (-0.9375, -0.0625, 0.0), (-0.8125, -0.4375, 0.0), (-0.9375, -0.4375, 0.0), (-0.9375, -0.3125, 0.0), (-0.5625, -0.4375, 0.0), (-0.6875, -0.4375, 0.0), (-0.6875, -0.3125, 0.0), (0.6875, -0.6875, 0.0), (0.5625, -0.6875, 0.0), (0.5625, -0.5625, 0.0), (0.6875, -0.9375, 0.0), (0.5625, -0.9375, 0.0), (0.5625, -0.8125, 0.0), (0.9375, -0.9375, 0.0), (0.8125, -0.9375, 0.0), (0.8125, -0.8125, 0.0), (0.1875, -0.6875, 0.0), (0.0625, -0.6875, 0.0), (0.0625, -0.5625, 0.0), (0.1875, -0.9375, 0.0), (0.0625, -0.9375, 0.0), (0.0625, -0.8125, 0.0), (0.4375, -0.9375, 0.0), (0.3125, -0.9375, 0.0), (0.3125, -0.8125, 0.0), (0.1875, -0.1875, 0.0), (0.0625, -0.1875, 0.0), (0.0625, -0.0625, 0.0), (0.1875, -0.4375, 0.0), (0.0625, -0.4375, 0.0), (0.0625, -0.3125, 0.0), (0.4375, -0.4375, 0.0), (0.3125, -0.4375, 0.0), (0.3125, -0.3125, 0.0), (0.6875, -0.1875, 0.0), (0.5625, -0.1875, 0.0), (0.5625, -0.0625, 0.0), (0.6875, -0.4375, 0.0), (0.5625, -0.4375, 0.0), (0.5625, -0.3125, 0.0), (0.9375, -0.4375, 0.0), (0.8125, -0.4375, 0.0), (0.8125, -0.3125, 0.0), (-0.3125, -0.1875, 0.0), (-0.4375, -0.1875, 0.0), (-0.4375, -0.0625, 0.0), (-0.3125, -0.4375, 0.0), (-0.4375, -0.4375, 0.0), (-0.4375, -0.3125, 0.0), (-0.0625, -0.4375, 0.0), (-0.1875, -0.4375, 0.0), (-0.1875, -0.3125, 0.0), (-0.3125, 0.8125, 0.0), (-0.4375, 0.8125, 0.0), (-0.4375, 0.9375, 0.0), (-0.3125, 0.5625, 0.0), (-0.4375, 0.5625, 0.0), (-0.4375, 0.6875, 0.0), (-0.0625, 0.5625, 0.0), (-0.1875, 0.5625, 0.0), (-0.1875, 0.6875, 0.0), (0.6875, 0.8125, 0.0), (0.5625, 0.8125, 0.0), (0.5625, 0.9375, 0.0), (0.6875, 0.5625, 0.0), (0.5625, 0.5625, 0.0), (0.5625, 0.6875, 0.0), (0.9375, 0.5625, 0.0), (0.8125, 0.5625, 0.0), (0.8125, 0.6875, 0.0), (0.9375, 0.6875, 0.0), (0.6875, 0.6875, 0.0), (0.6875, 0.9375, 0.0), (-0.0625, 0.6875, 0.0), (-0.3125, 0.6875, 0.0), (-0.3125, 0.9375, 0.0), (-0.0625, -0.3125, 0.0), (-0.3125, -0.3125, 0.0), (-0.3125, -0.0625, 0.0), (0.9375, -0.3125, 0.0), (0.6875, -0.3125, 0.0), (0.6875, -0.0625, 0.0), (0.4375, -0.3125, 0.0), (0.1875, -0.3125, 0.0), (0.1875, -0.0625, 0.0), (0.4375, -0.8125, 0.0), (0.1875, -0.8125, 0.0), (0.1875, -0.5625, 0.0), (0.9375, -0.8125, 0.0), (0.6875, -0.8125, 0.0), (0.6875, -0.5625, 0.0), (-0.5625, -0.3125, 0.0), (-0.8125, -0.3125, 0.0), (-0.8125, -0.0625, 0.0), (-0.5625, -0.8125, 0.0), (-0.8125, -0.8125, 0.0), (-0.8125, -0.5625, 0.0), (-0.0625, -0.8125, 0.0), (-0.3125, -0.8125, 0.0), (-0.3125, -0.5625, 0.0), (-0.5625, 0.6875, 0.0), (-0.8125, 0.6875, 0.0), (-0.8125, 0.9375, 0.0), (-0.5625, 0.1875, 0.0), (-0.8125, 0.1875, 0.0), (-0.8125, 0.4375, 0.0), (-0.0625, 0.1875, 0.0), (-0.3125, 0.1875, 0.0), (-0.3125, 0.4375, 0.0), (0.4375, 0.6875, 0.0), (0.1875, 0.6875, 0.0), (0.1875, 0.9375, 0.0), (0.4375, 0.1875, 0.0), (0.1875, 0.1875, 0.0), (0.1875, 0.4375, 0.0), (0.9375, 0.1875, 0.0), (0.6875, 0.1875, 0.0), (0.6875, 0.4375, 0.0), (0.9375, 0.4375, 0.0), (0.4375, 0.4375, 0.0), (0.4375, 0.9375, 0.0), (-0.0625, 0.4375, 0.0), (-0.5625, 0.4375, 0.0), (-0.5625, 0.9375, 0.0), (-0.0625, -0.5625, 0.0), (-0.5625, -0.5625, 0.0), (-0.5625, -0.0625, 0.0), (0.9375, -0.5625, 0.0), (0.4375, -0.5625, 0.0), (0.4375, -0.0625, 0.0), (0.9375, -0.0625, 0.0), (-0.0625, -0.0625, 0.0), (-0.0625, 0.9375, 0.0), (0.9375, 0.9375, 0.0)], [], [(291, 492, 1088), (297, 488, 1087), (298, 495, 1086), (295, 496, 1085), (313, 484, 1084), (314, 499, 1083), (307, 500, 1082), (317, 483, 1081), (318, 503, 1080), (310, 504, 1079), (321, 476, 1078), (322, 507, 1077), (309, 508, 1076), (325, 480, 1075), (326, 511, 1074), (303, 512, 1073), (369, 472, 1072), (370, 515, 1071), (343, 516, 1070), (373, 471, 1069), (374, 519, 1068), (366, 520, 1067), (377, 440, 1066), (378, 523, 1065), (365, 524, 1064), (381, 468, 1063), (382, 527, 1062), (349, 528, 1061), (385, 467, 1060), (386, 531, 1059), (362, 532, 1058), (389, 436, 1057), (390, 535, 1056), (361, 536, 1055), (393, 464, 1054), (394, 539, 1053), (350, 540, 1052), (397, 463, 1051), (398, 543, 1050), (358, 544, 1049), (401, 443, 1048), (402, 547, 1047), (357, 548, 1046), (405, 460, 1045), (406, 551, 1044), (347, 552, 1043), (409, 459, 1042), (410, 555, 1041), (354, 556, 1040), (413, 444, 1039), (414, 559, 1038), (353, 560, 1037), (417, 456, 1036), (418, 563, 1035), (335, 564, 1034), (421, 455, 1033), (422, 567, 1032), (338, 568, 1031), (425, 448, 1030), (426, 571, 1029), (337, 572, 1028), (429, 452, 1027), (430, 575, 1026), (331, 576, 1025), (577, 432, 1024), (578, 579, 1023), (475, 580, 1022), (581, 431, 1021), (582, 583, 1020), (574, 584, 1019), (585, 308, 1018), (586, 587, 1017), (573, 588, 1016), (589, 428, 1015), (590, 591, 1014), (481, 592, 1013), (593, 427, 1012), (594, 595, 1011), (570, 596, 1010), (597, 304, 1009), (598, 599, 1008), (569, 600, 1007), (601, 424, 1006), (602, 603, 1005), (482, 604, 1004), (605, 423, 1003), (606, 607, 1002), (566, 608, 1001), (609, 311, 1000), (610, 611, 999), (565, 612, 998), (613, 420, 997), (614, 615, 996), (479, 616, 995), (617, 419, 994), (618, 619, 993), (562, 620, 992), (621, 312, 991), (622, 623, 990), (561, 624, 989), (625, 416, 988), (626, 627, 987), (497, 628, 986), (629, 415, 985), (630, 631, 984), (558, 632, 983), (633, 300, 982), (634, 635, 981), (557, 636, 980), (637, 412, 979), (638, 639, 978), (498, 640, 977), (641, 411, 976), (642, 643, 975), (554, 644, 974), (645, 315, 973), (646, 647, 972), (553, 648, 971), (649, 408, 970), (650, 651, 969), (491, 652, 968), (653, 407, 967), (654, 655, 966), (550, 656, 965), (657, 316, 964), (658, 659, 963), (549, 660, 962), (661, 404, 961), (662, 663, 960), (501, 664, 959), (665, 403, 958), (666, 667, 957), (546, 668, 956), (669, 299, 955), (670, 671, 954), (545, 672, 953), (673, 400, 952), (674, 675, 951), (502, 676, 950), (677, 399, 949), (678, 679, 948), (542, 680, 947), (681, 319, 946), (682, 683, 945), (541, 684, 944), (685, 396, 943), (686, 687, 942), (494, 688, 941), (689, 395, 940), (690, 691, 939), (538, 692, 938), (693, 320, 937), (694, 695, 936), (537, 696, 935), (697, 392, 934), (698, 699, 933), (505, 700, 932), (701, 391, 931), (702, 703, 930), (534, 704, 929), (705, 292, 928), (706, 707, 927), (533, 708, 926), (709, 388, 925), (710, 711, 924), (506, 712, 923), (713, 387, 922), (714, 715, 921), (530, 716, 920), (717, 323, 919), (718, 719, 918), (529, 720, 917), (721, 384, 916), (722, 723, 915), (493, 724, 914), (725, 383, 913), (726, 727, 912), (526, 728, 911), (729, 324, 910), (730, 731, 909), (525, 732, 908), (733, 380, 907), (734, 735, 906), (509, 736, 905), (737, 379, 904), (738, 739, 903), (522, 740, 902), (741, 296, 901), (742, 743, 900), (521, 744, 899), (745, 376, 898), (746, 747, 897), (510, 748, 896), (749, 375, 895), (750, 751, 894), (518, 752, 893), (753, 327, 892), (754, 755, 891), (517, 756, 890), (757, 372, 889), (758, 759, 888), (487, 760, 887), (761, 371, 886), (762, 763, 885), (514, 764, 884), (765, 328, 883), (766, 767, 882), (513, 768, 881), (769, 368, 880), (770, 771, 879), (447, 772, 878), (773, 367, 877), (774, 775, 876), (470, 776, 875), (777, 336, 874), (778, 779, 873), (469, 780, 872), (781, 364, 871), (782, 783, 870), (453, 784, 869), (785, 363, 868), (786, 787, 867), (466, 788, 866), (789, 332, 865), (790, 791, 864), (465, 792, 863), (793, 360, 862), (794, 795, 861), (454, 796, 860), (797, 359, 859), (798, 799, 858), (462, 800, 857), (801, 339, 856), (802, 803, 855), (461, 804, 854), (805, 356, 853), (806, 807, 852), (451, 808, 851), (809, 355, 850), (810, 811, 849), (458, 812, 848), (813, 340, 847), (814, 815, 846), (457, 816, 845), (817, 352, 844), (818, 819, 843), (439, 820, 842), (821, 351, 841), (822, 823, 840), (442, 824, 839), (825, 344, 838), (826, 827, 837), (441, 828, 836), (829, 348, 835), (830, 831, 834), (435, 832, 833), (833, 288, 830), (576, 830, 224), (27, 833, 576), (834, 221, 573), (432, 573, 80), (224, 834, 432), (835, 44, 429), (831, 429, 221), (288, 835, 831), (836, 287, 826), (572, 826, 220), (33, 836, 572), (837, 217, 569), (428, 569, 79), (220, 837, 428), (838, 40, 425), (827, 425, 217), (287, 838, 827), (839, 286, 822), (568, 822, 216), (34, 839, 568), (840, 213, 565), (424, 565, 78), (216, 840, 424), (841, 47, 421), (823, 421, 213), (286, 841, 823), (842, 285, 818), (564, 818, 212), (31, 842, 564), (843, 209, 561), (420, 561, 77), (212, 843, 420), (844, 48, 417), (819, 417, 209), (285, 844, 819), (845, 284, 814), (560, 814, 208), (49, 845, 560), (846, 205, 557), (416, 557, 76), (208, 846, 416), (847, 36, 413), (815, 413, 205), (284, 847, 815), (848, 283, 810), (556, 810, 204), (50, 848, 556), (849, 201, 553), (412, 553, 75), (204, 849, 412), (850, 51, 409), (811, 409, 201), (283, 850, 811), (851, 282, 806), (552, 806, 200), (43, 851, 552), (852, 197, 549), (408, 549, 74), (200, 852, 408), (853, 52, 405), (807, 405, 197), (282, 853, 807), (854, 281, 802), (548, 802, 196), (53, 854, 548), (855, 193, 545), (404, 545, 73), (196, 855, 404), (856, 35, 401), (803, 401, 193), (281, 856, 803), (857, 280, 798), (544, 798, 192), (54, 857, 544), (858, 189, 541), (400, 541, 72), (192, 858, 400), (859, 55, 397), (799, 397, 189), (280, 859, 799), (860, 279, 794), (540, 794, 188), (46, 860, 540), (861, 185, 537), (396, 537, 71), (188, 861, 396), (862, 56, 393), (795, 393, 185), (279, 862, 795), (863, 278, 790), (536, 790, 184), (57, 863, 536), (864, 181, 533), (392, 533, 70), (184, 864, 392), (865, 28, 389), (791, 389, 181), (278, 865, 791), (866, 277, 786), (532, 786, 180), (58, 866, 532), (867, 177, 529), (388, 529, 69), (180, 867, 388), (868, 59, 385), (787, 385, 177), (277, 868, 787), (869, 276, 782), (528, 782, 176), (45, 869, 528), (870, 173, 525), (384, 525, 68), (176, 870, 384), (871, 60, 381), (783, 381, 173), (276, 871, 783), (872, 275, 778), (524, 778, 172), (61, 872, 524), (873, 169, 521), (380, 521, 67), (172, 873, 380), (874, 32, 377), (779, 377, 169), (275, 874, 779), (875, 274, 774), (520, 774, 168), (62, 875, 520), (876, 165, 517), (376, 517, 66), (168, 876, 376), (877, 63, 373), (775, 373, 165), (274, 877, 775), (878, 273, 770), (516, 770, 164), (39, 878, 516), (879, 161, 513), (372, 513, 65), (164, 879, 372), (880, 64, 369), (771, 369, 161), (273, 880, 771), (881, 272, 766), (515, 766, 163), (65, 881, 515), (882, 118, 470), (371, 470, 62), (163, 882, 371), (883, 24, 326), (767, 326, 118), (272, 883, 767), (884, 271, 762), (456, 762, 104), (48, 884, 456), (885, 158, 510), (312, 510, 20), (104, 885, 312), (886, 62, 366), (763, 366, 158), (271, 886, 763), (887, 270, 758), (496, 758, 144), (6, 887, 496), (888, 162, 514), (352, 514, 48), (144, 888, 352), (889, 65, 370), (759, 370, 162), (270, 889, 759), (890, 269, 754), (519, 754, 167), (66, 890, 519), (891, 101, 453), (375, 453, 45), (167, 891, 375), (892, 17, 309), (755, 309, 101), (269, 892, 755), (893, 268, 750), (444, 750, 92), (36, 893, 444), (894, 141, 493), (300, 493, 8), (92, 894, 300), (895, 45, 349), (751, 349, 141), (268, 895, 751), (896, 267, 746), (484, 746, 132), (20, 896, 484), (897, 166, 518), (340, 518, 36), (132, 897, 340), (898, 66, 374), (747, 374, 166), (267, 898, 747), (899, 266, 742), (523, 742, 171), (67, 899, 523), (900, 89, 441), (379, 441, 33), (171, 900, 379), (901, 7, 297), (743, 297, 89), (266, 901, 743), (902, 265, 738), (471, 738, 119), (63, 902, 471), (903, 129, 481), (327, 481, 17), (119, 903, 327), (904, 33, 337), (739, 337, 129), (265, 904, 739), (905, 264, 734), (511, 734, 159), (24, 905, 511), (906, 170, 522), (367, 522, 63), (159, 906, 367), (907, 67, 378), (735, 378, 170), (264, 907, 735), (908, 263, 730), (527, 730, 175), (68, 908, 527), (909, 114, 466), (383, 466, 58), (175, 909, 383), (910, 23, 322), (731, 322, 114), (263, 910, 731), (911, 262, 726), (455, 726, 103), (47, 911, 455), (912, 154, 506), (311, 506, 19), (103, 912, 311), (913, 58, 362), (727, 362, 154), (262, 913, 727), (914, 261, 722), (495, 722, 143), (8, 914, 495), (915, 174, 526), (351, 526, 47), (143, 915, 351), (916, 68, 382), (723, 382, 174), (261, 916, 723), (917, 260, 718), (531, 718, 179), (69, 917, 531), (918, 125, 333), (387, 333, 29), (179, 918, 387), (919, 13, 477), (719, 477, 125), (260, 919, 719), (920, 259, 714), (443, 714, 91), (35, 920, 443), (921, 85, 293), (299, 293, 4), (91, 921, 299), (922, 29, 437), (715, 437, 85), (259, 922, 715), (923, 258, 710), (483, 710, 131), (19, 923, 483), (924, 178, 530), (339, 530, 35), (131, 924, 339), (925, 69, 386), (711, 386, 178), (258, 925, 711), (926, 257, 706), (535, 706, 183), (70, 926, 535), (927, 137, 345), (391, 345, 41), (183, 927, 391), (928, 2, 489), (707, 489, 137), (257, 928, 707), (929, 256, 702), (467, 702, 115), (59, 929, 467), (930, 97, 305), (323, 305, 13), (115, 930, 323), (931, 41, 449), (703, 449, 97), (256, 931, 703), (932, 255, 698), (507, 698, 155), (23, 932, 507), (933, 182, 534), (363, 534, 59), (155, 933, 363), (934, 70, 390), (699, 390, 182), (255, 934, 699), (935, 254, 694), (539, 694, 187), (71, 935, 539), (936, 110, 462), (395, 462, 54), (187, 936, 395), (937, 22, 318), (695, 318, 110), (254, 937, 695), (938, 253, 690), (334, 690, 126), (30, 938, 334), (939, 150, 502), (478, 502, 14), (126, 939, 478), (940, 54, 358), (691, 358, 150), (253, 940, 691), (941, 252, 686), (294, 686, 86), (5, 941, 294), (942, 186, 538), (438, 538, 30), (86, 942, 438), (943, 71, 394), (687, 394, 186), (252, 943, 687), (944, 251, 682), (543, 682, 191), (72, 944, 543), (945, 121, 329), (399, 329, 25), (191, 945, 399), (946, 9, 473), (683, 473, 121), (251, 946, 683), (947, 250, 678), (346, 678, 138), (42, 947, 346), (948, 81, 289), (490, 289, 0), (138, 948, 490), (949, 25, 433), (679, 433, 81), (250, 949, 679), (950, 249, 674), (306, 674, 98), (14, 950, 306), (951, 190, 542), (450, 542, 42), (98, 951, 450), (952, 72, 398), (675, 398, 190), (249, 952, 675), (953, 248, 670), (547, 670, 195), (73, 953, 547), (954, 133, 341), (403, 341, 37), (195, 954, 403), (955, 4, 485), (671, 485, 133), (248, 955, 671), (956, 247, 666), (463, 666, 111), (55, 956, 463), (957, 93, 301), (319, 301, 9), (111, 957, 319), (958, 37, 445), (667, 445, 93), (247, 958, 667), (959, 246, 662), (503, 662, 151), (22, 959, 503), (960, 194, 546), (359, 546, 55), (151, 960, 359), (961, 73, 402), (663, 402, 194), (246, 961, 663), (962, 245, 658), (551, 658, 199), (74, 962, 551), (963, 106, 458), (407, 458, 50), (199, 963, 407), (964, 21, 314), (659, 314, 106), (245, 964, 659), (965, 244, 654), (330, 654, 122), (26, 965, 330), (966, 146, 498), (474, 498, 10), (122, 966, 474), (967, 50, 354), (655, 354, 146), (244, 967, 655), (968, 243, 650), (290, 650, 82), (1, 968, 290), (969, 198, 550), (434, 550, 26), (82, 969, 434), (970, 74, 406), (651, 406, 198), (243, 970, 651), (971, 242, 646), (555, 646, 203), (75, 971, 555), (972, 102, 454), (411, 454, 46), (203, 972, 411), (973, 18, 310), (647, 310, 102), (242, 973, 647), (974, 241, 642), (342, 642, 134), (38, 974, 342), (975, 142, 494), (486, 494, 5), (134, 975, 486), (976, 46, 350), (643, 350, 142), (241, 976, 643), (977, 240, 638), (302, 638, 94), (10, 977, 302), (978, 202, 554), (446, 554, 38), (94, 978, 446), (979, 75, 410), (639, 410, 202), (240, 979, 639), (980, 239, 634), (559, 634, 207), (76, 980, 559), (981, 90, 442), (415, 442, 34), (207, 981, 415), (982, 8, 298), (635, 298, 90), (239, 982, 635), (983, 238, 630), (459, 630, 107), (51, 983, 459), (984, 130, 482), (315, 482, 18), (107, 984, 315), (985, 34, 338), (631, 338, 130), (238, 985, 631), (986, 237, 626), (499, 626, 147), (21, 986, 499), (987, 206, 558), (355, 558, 51), (147, 987, 355), (988, 76, 414), (627, 414, 206), (237, 988, 627), (989, 236, 622), (563, 622, 211), (77, 989, 563), (990, 105, 457), (419, 457, 49), (211, 990, 419), (991, 20, 313), (623, 313, 105), (236, 991, 623), (992, 235, 618), (460, 618, 108), (52, 992, 460), (993, 145, 497), (316, 497, 21), (108, 993, 316), (994, 49, 353), (619, 353, 145), (235, 994, 619), (995, 234, 614), (500, 614, 148), (15, 995, 500), (996, 210, 562), (356, 562, 52), (148, 996, 356), (997, 77, 418), (615, 418, 210), (234, 997, 615), (998, 233, 610), (567, 610, 215), (78, 998, 567), (999, 109, 461), (423, 461, 53), (215, 999, 423), (1000, 19, 317), (611, 317, 109), (233, 1000, 611), (1001, 232, 606), (464, 606, 112), (56, 1001, 464), (1002, 149, 501), (320, 501, 22), (112, 1002, 320), (1003, 53, 357), (607, 357, 149), (232, 1003, 607), (1004, 231, 602), (504, 602, 152), (18, 1004, 504), (1005, 214, 566), (360, 566, 56), (152, 1005, 360), (1006, 78, 422), (603, 422, 214), (231, 1006, 603), (1007, 230, 598), (571, 598, 219), (79, 1007, 571), (1008, 113, 465), (427, 465, 57), (219, 1008, 427), (1009, 12, 321), (599, 321, 113), (230, 1009, 599), (1010, 229, 594), (468, 594, 116), (60, 1010, 468), (1011, 153, 505), (324, 505, 23), (116, 1011, 324), (1012, 57, 361), (595, 361, 153), (229, 1012, 595), (1013, 228, 590), (508, 590, 156), (17, 1013, 508), (1014, 218, 570), (364, 570, 60), (156, 1014, 364), (1015, 79, 426), (591, 426, 218), (228, 1015, 591), (1016, 227, 586), (575, 586, 223), (80, 1016, 575), (1017, 117, 469), (431, 469, 61), (223, 1017, 431), (1018, 16, 325), (587, 325, 117), (227, 1018, 587), (1019, 226, 582), (472, 582, 120), (64, 1019, 472), (1020, 157, 509), (328, 509, 24), (120, 1020, 328), (1021, 61, 365), (583, 365, 157), (226, 1021, 583), (1022, 225, 578), (512, 578, 160), (11, 1022, 512), (1023, 222, 574), (368, 574, 64), (160, 1023, 368), (1024, 80, 430), (579, 430, 222), (225, 1024, 579), (1025, 224, 577), (580, 577, 225), (123, 1025, 580), (1026, 223, 581), (584, 581, 226), (222, 1026, 584), (1027, 100, 585), (588, 585, 227), (221, 1027, 588), (1028, 220, 589), (592, 589, 228), (129, 1028, 592), (1029, 219, 593), (596, 593, 229), (218, 1029, 596), (1030, 96, 597), (600, 597, 230), (217, 1030, 600), (1031, 216, 601), (604, 601, 231), (130, 1031, 604), (1032, 215, 605), (608, 605, 232), (214, 1032, 608), (1033, 103, 609), (612, 609, 233), (213, 1033, 612), (1034, 212, 613), (616, 613, 234), (127, 1034, 616), (1035, 211, 617), (620, 617, 235), (210, 1035, 620), (1036, 104, 621), (624, 621, 236), (209, 1036, 624), (1037, 208, 625), (628, 625, 237), (145, 1037, 628), (1038, 207, 629), (632, 629, 238), (206, 1038, 632), (1039, 92, 633), (636, 633, 239), (205, 1039, 636), (1040, 204, 637), (640, 637, 240), (146, 1040, 640), (1041, 203, 641), (644, 641, 241), (202, 1041, 644), (1042, 107, 645), (648, 645, 242), (201, 1042, 648), (1043, 200, 649), (652, 649, 243), (139, 1043, 652), (1044, 199, 653), (656, 653, 244), (198, 1044, 656), (1045, 108, 657), (660, 657, 245), (197, 1045, 660), (1046, 196, 661), (664, 661, 246), (149, 1046, 664), (1047, 195, 665), (668, 665, 247), (194, 1047, 668), (1048, 91, 669), (672, 669, 248), (193, 1048, 672), (1049, 192, 673), (676, 673, 249), (150, 1049, 676), (1050, 191, 677), (680, 677, 250), (190, 1050, 680), (1051, 111, 681), (684, 681, 251), (189, 1051, 684), (1052, 188, 685), (688, 685, 252), (142, 1052, 688), (1053, 187, 689), (692, 689, 253), (186, 1053, 692), (1054, 112, 693), (696, 693, 254), (185, 1054, 696), (1055, 184, 697), (700, 697, 255), (153, 1055, 700), (1056, 183, 701), (704, 701, 256), (182, 1056, 704), (1057, 84, 705), (708, 705, 257), (181, 1057, 708), (1058, 180, 709), (712, 709, 258), (154, 1058, 712), (1059, 179, 713), (716, 713, 259), (178, 1059, 716), (1060, 115, 717), (720, 717, 260), (177, 1060, 720), (1061, 176, 721), (724, 721, 261), (141, 1061, 724), (1062, 175, 725), (728, 725, 262), (174, 1062, 728), (1063, 116, 729), (732, 729, 263), (173, 1063, 732), (1064, 172, 733), (736, 733, 264), (157, 1064, 736), (1065, 171, 737), (740, 737, 265), (170, 1065, 740), (1066, 88, 741), (744, 741, 266), (169, 1066, 744), (1067, 168, 745), (748, 745, 267), (158, 1067, 748), (1068, 167, 749), (752, 749, 268), (166, 1068, 752), (1069, 119, 753), (756, 753, 269), (165, 1069, 756), (1070, 164, 757), (760, 757, 270), (135, 1070, 760), (1071, 163, 761), (764, 761, 271), (162, 1071, 764), (1072, 120, 765), (768, 765, 272), (161, 1072, 768), (1073, 160, 769), (772, 769, 273), (95, 1073, 772), (1074, 159, 773), (776, 773, 274), (118, 1074, 776), (1075, 128, 777), (780, 777, 275), (117, 1075, 780), (1076, 156, 781), (784, 781, 276), (101, 1076, 784), (1077, 155, 785), (788, 785, 277), (114, 1077, 788), (1078, 124, 789), (792, 789, 278), (113, 1078, 792), (1079, 152, 793), (796, 793, 279), (102, 1079, 796), (1080, 151, 797), (800, 797, 280), (110, 1080, 800), (1081, 131, 801), (804, 801, 281), (109, 1081, 804), (1082, 148, 805), (808, 805, 282), (99, 1082, 808), (1083, 147, 809), (812, 809, 283), (106, 1083, 812), (1084, 132, 813), (816, 813, 284), (105, 1084, 816), (1085, 144, 817), (820, 817, 285), (87, 1085, 820), (1086, 143, 821), (824, 821, 286), (90, 1086, 824), (1087, 136, 825), (828, 825, 287), (89, 1087, 828), (1088, 140, 829), (832, 829, 288), (83, 1088, 832), (291, 3, 492), (297, 7, 488), (298, 8, 495), (295, 6, 496), (313, 20, 484), (314, 21, 499), (307, 15, 500), (317, 19, 483), (318, 22, 503), (310, 18, 504), (321, 12, 476), (322, 23, 507), (309, 17, 508), (325, 16, 480), (326, 24, 511), (303, 11, 512), (369, 64, 472), (370, 65, 515), (343, 39, 516), (373, 63, 471), (374, 66, 519), (366, 62, 520), (377, 32, 440), (378, 67, 523), (365, 61, 524), (381, 60, 468), (382, 68, 527), (349, 45, 528), (385, 59, 467), (386, 69, 531), (362, 58, 532), (389, 28, 436), (390, 70, 535), (361, 57, 536), (393, 56, 464), (394, 71, 539), (350, 46, 540), (397, 55, 463), (398, 72, 543), (358, 54, 544), (401, 35, 443), (402, 73, 547), (357, 53, 548), (405, 52, 460), (406, 74, 551), (347, 43, 552), (409, 51, 459), (410, 75, 555), (354, 50, 556), (413, 36, 444), (414, 76, 559), (353, 49, 560), (417, 48, 456), (418, 77, 563), (335, 31, 564), (421, 47, 455), (422, 78, 567), (338, 34, 568), (425, 40, 448), (426, 79, 571), (337, 33, 572), (429, 44, 452), (430, 80, 575), (331, 27, 576), (577, 224, 432), (578, 225, 579), (475, 123, 580), (581, 223, 431), (582, 226, 583), (574, 222, 584), (585, 100, 308), (586, 227, 587), (573, 221, 588), (589, 220, 428), (590, 228, 591), (481, 129, 592), (593, 219, 427), (594, 229, 595), (570, 218, 596), (597, 96, 304), (598, 230, 599), (569, 217, 600), (601, 216, 424), (602, 231, 603), (482, 130, 604), (605, 215, 423), (606, 232, 607), (566, 214, 608), (609, 103, 311), (610, 233, 611), (565, 213, 612), (613, 212, 420), (614, 234, 615), (479, 127, 616), (617, 211, 419), (618, 235, 619), (562, 210, 620), (621, 104, 312), (622, 236, 623), (561, 209, 624), (625, 208, 416), (626, 237, 627), (497, 145, 628), (629, 207, 415), (630, 238, 631), (558, 206, 632), (633, 92, 300), (634, 239, 635), (557, 205, 636), (637, 204, 412), (638, 240, 639), (498, 146, 640), (641, 203, 411), (642, 241, 643), (554, 202, 644), (645, 107, 315), (646, 242, 647), (553, 201, 648), (649, 200, 408), (650, 243, 651), (491, 139, 652), (653, 199, 407), (654, 244, 655), (550, 198, 656), (657, 108, 316), (658, 245, 659), (549, 197, 660), (661, 196, 404), (662, 246, 663), (501, 149, 664), (665, 195, 403), (666, 247, 667), (546, 194, 668), (669, 91, 299), (670, 248, 671), (545, 193, 672), (673, 192, 400), (674, 249, 675), (502, 150, 676), (677, 191, 399), (678, 250, 679), (542, 190, 680), (681, 111, 319), (682, 251, 683), (541, 189, 684), (685, 188, 396), (686, 252, 687), (494, 142, 688), (689, 187, 395), (690, 253, 691), (538, 186, 692), (693, 112, 320), (694, 254, 695), (537, 185, 696), (697, 184, 392), (698, 255, 699), (505, 153, 700), (701, 183, 391), (702, 256, 703), (534, 182, 704), (705, 84, 292), (706, 257, 707), (533, 181, 708), (709, 180, 388), (710, 258, 711), (506, 154, 712), (713, 179, 387), (714, 259, 715), (530, 178, 716), (717, 115, 323), (718, 260, 719), (529, 177, 720), (721, 176, 384), (722, 261, 723), (493, 141, 724), (725, 175, 383), (726, 262, 727), (526, 174, 728), (729, 116, 324), (730, 263, 731), (525, 173, 732), (733, 172, 380), (734, 264, 735), (509, 157, 736), (737, 171, 379), (738, 265, 739), (522, 170, 740), (741, 88, 296), (742, 266, 743), (521, 169, 744), (745, 168, 376), (746, 267, 747), (510, 158, 748), (749, 167, 375), (750, 268, 751), (518, 166, 752), (753, 119, 327), (754, 269, 755), (517, 165, 756), (757, 164, 372), (758, 270, 759), (487, 135, 760), (761, 163, 371), (762, 271, 763), (514, 162, 764), (765, 120, 328), (766, 272, 767), (513, 161, 768), (769, 160, 368), (770, 273, 771), (447, 95, 772), (773, 159, 367), (774, 274, 775), (470, 118, 776), (777, 128, 336), (778, 275, 779), (469, 117, 780), (781, 156, 364), (782, 276, 783), (453, 101, 784), (785, 155, 363), (786, 277, 787), (466, 114, 788), (789, 124, 332), (790, 278, 791), (465, 113, 792), (793, 152, 360), (794, 279, 795), (454, 102, 796), (797, 151, 359), (798, 280, 799), (462, 110, 800), (801, 131, 339), (802, 281, 803), (461, 109, 804), (805, 148, 356), (806, 282, 807), (451, 99, 808), (809, 147, 355), (810, 283, 811), (458, 106, 812), (813, 132, 340), (814, 284, 815), (457, 105, 816), (817, 144, 352), (818, 285, 819), (439, 87, 820), (821, 143, 351), (822, 286, 823), (442, 90, 824), (825, 136, 344), (826, 287, 827), (441, 89, 828), (829, 140, 348), (830, 288, 831), (435, 83, 832), (833, 832, 288), (576, 833, 830), (27, 435, 833), (834, 831, 221), (432, 834, 573), (224, 830, 834), (835, 348, 44), (831, 835, 429), (288, 829, 835), (836, 828, 287), (572, 836, 826), (33, 441, 836), (837, 827, 217), (428, 837, 569), (220, 826, 837), (838, 344, 40), (827, 838, 425), (287, 825, 838), (839, 824, 286), (568, 839, 822), (34, 442, 839), (840, 823, 213), (424, 840, 565), (216, 822, 840), (841, 351, 47), (823, 841, 421), (286, 821, 841), (842, 820, 285), (564, 842, 818), (31, 439, 842), (843, 819, 209), (420, 843, 561), (212, 818, 843), (844, 352, 48), (819, 844, 417), (285, 817, 844), (845, 816, 284), (560, 845, 814), (49, 457, 845), (846, 815, 205), (416, 846, 557), (208, 814, 846), (847, 340, 36), (815, 847, 413), (284, 813, 847), (848, 812, 283), (556, 848, 810), (50, 458, 848), (849, 811, 201), (412, 849, 553), (204, 810, 849), (850, 355, 51), (811, 850, 409), (283, 809, 850), (851, 808, 282), (552, 851, 806), (43, 451, 851), (852, 807, 197), (408, 852, 549), (200, 806, 852), (853, 356, 52), (807, 853, 405), (282, 805, 853), (854, 804, 281), (548, 854, 802), (53, 461, 854), (855, 803, 193), (404, 855, 545), (196, 802, 855), (856, 339, 35), (803, 856, 401), (281, 801, 856), (857, 800, 280), (544, 857, 798), (54, 462, 857), (858, 799, 189), (400, 858, 541), (192, 798, 858), (859, 359, 55), (799, 859, 397), (280, 797, 859), (860, 796, 279), (540, 860, 794), (46, 454, 860), (861, 795, 185), (396, 861, 537), (188, 794, 861), (862, 360, 56), (795, 862, 393), (279, 793, 862), (863, 792, 278), (536, 863, 790), (57, 465, 863), (864, 791, 181), (392, 864, 533), (184, 790, 864), (865, 332, 28), (791, 865, 389), (278, 789, 865), (866, 788, 277), (532, 866, 786), (58, 466, 866), (867, 787, 177), (388, 867, 529), (180, 786, 867), (868, 363, 59), (787, 868, 385), (277, 785, 868), (869, 784, 276), (528, 869, 782), (45, 453, 869), (870, 783, 173), (384, 870, 525), (176, 782, 870), (871, 364, 60), (783, 871, 381), (276, 781, 871), (872, 780, 275), (524, 872, 778), (61, 469, 872), (873, 779, 169), (380, 873, 521), (172, 778, 873), (874, 336, 32), (779, 874, 377), (275, 777, 874), (875, 776, 274), (520, 875, 774), (62, 470, 875), (876, 775, 165), (376, 876, 517), (168, 774, 876), (877, 367, 63), (775, 877, 373), (274, 773, 877), (878, 772, 273), (516, 878, 770), (39, 447, 878), (879, 771, 161), (372, 879, 513), (164, 770, 879), (880, 368, 64), (771, 880, 369), (273, 769, 880), (881, 768, 272), (515, 881, 766), (65, 513, 881), (882, 767, 118), (371, 882, 470), (163, 766, 882), (883, 328, 24), (767, 883, 326), (272, 765, 883), (884, 764, 271), (456, 884, 762), (48, 514, 884), (885, 763, 158), (312, 885, 510), (104, 762, 885), (886, 371, 62), (763, 886, 366), (271, 761, 886), (887, 760, 270), (496, 887, 758), (6, 487, 887), (888, 759, 162), (352, 888, 514), (144, 758, 888), (889, 372, 65), (759, 889, 370), (270, 757, 889), (890, 756, 269), (519, 890, 754), (66, 517, 890), (891, 755, 101), (375, 891, 453), (167, 754, 891), (892, 327, 17), (755, 892, 309), (269, 753, 892), (893, 752, 268), (444, 893, 750), (36, 518, 893), (894, 751, 141), (300, 894, 493), (92, 750, 894), (895, 375, 45), (751, 895, 349), (268, 749, 895), (896, 748, 267), (484, 896, 746), (20, 510, 896), (897, 747, 166), (340, 897, 518), (132, 746, 897), (898, 376, 66), (747, 898, 374), (267, 745, 898), (899, 744, 266), (523, 899, 742), (67, 521, 899), (900, 743, 89), (379, 900, 441), (171, 742, 900), (901, 296, 7), (743, 901, 297), (266, 741, 901), (902, 740, 265), (471, 902, 738), (63, 522, 902), (903, 739, 129), (327, 903, 481), (119, 738, 903), (904, 379, 33), (739, 904, 337), (265, 737, 904), (905, 736, 264), (511, 905, 734), (24, 509, 905), (906, 735, 170), (367, 906, 522), (159, 734, 906), (907, 380, 67), (735, 907, 378), (264, 733, 907), (908, 732, 263), (527, 908, 730), (68, 525, 908), (909, 731, 114), (383, 909, 466), (175, 730, 909), (910, 324, 23), (731, 910, 322), (263, 729, 910), (911, 728, 262), (455, 911, 726), (47, 526, 911), (912, 727, 154), (311, 912, 506), (103, 726, 912), (913, 383, 58), (727, 913, 362), (262, 725, 913), (914, 724, 261), (495, 914, 722), (8, 493, 914), (915, 723, 174), (351, 915, 526), (143, 722, 915), (916, 384, 68), (723, 916, 382), (261, 721, 916), (917, 720, 260), (531, 917, 718), (69, 529, 917), (918, 719, 125), (387, 918, 333), (179, 718, 918), (919, 323, 13), (719, 919, 477), (260, 717, 919), (920, 716, 259), (443, 920, 714), (35, 530, 920), (921, 715, 85), (299, 921, 293), (91, 714, 921), (922, 387, 29), (715, 922, 437), (259, 713, 922), (923, 712, 258), (483, 923, 710), (19, 506, 923), (924, 711, 178), (339, 924, 530), (131, 710, 924), (925, 388, 69), (711, 925, 386), (258, 709, 925), (926, 708, 257), (535, 926, 706), (70, 533, 926), (927, 707, 137), (391, 927, 345), (183, 706, 927), (928, 292, 2), (707, 928, 489), (257, 705, 928), (929, 704, 256), (467, 929, 702), (59, 534, 929), (930, 703, 97), (323, 930, 305), (115, 702, 930), (931, 391, 41), (703, 931, 449), (256, 701, 931), (932, 700, 255), (507, 932, 698), (23, 505, 932), (933, 699, 182), (363, 933, 534), (155, 698, 933), (934, 392, 70), (699, 934, 390), (255, 697, 934), (935, 696, 254), (539, 935, 694), (71, 537, 935), (936, 695, 110), (395, 936, 462), (187, 694, 936), (937, 320, 22), (695, 937, 318), (254, 693, 937), (938, 692, 253), (334, 938, 690), (30, 538, 938), (939, 691, 150), (478, 939, 502), (126, 690, 939), (940, 395, 54), (691, 940, 358), (253, 689, 940), (941, 688, 252), (294, 941, 686), (5, 494, 941), (942, 687, 186), (438, 942, 538), (86, 686, 942), (943, 396, 71), (687, 943, 394), (252, 685, 943), (944, 684, 251), (543, 944, 682), (72, 541, 944), (945, 683, 121), (399, 945, 329), (191, 682, 945), (946, 319, 9), (683, 946, 473), (251, 681, 946), (947, 680, 250), (346, 947, 678), (42, 542, 947), (948, 679, 81), (490, 948, 289), (138, 678, 948), (949, 399, 25), (679, 949, 433), (250, 677, 949), (950, 676, 249), (306, 950, 674), (14, 502, 950), (951, 675, 190), (450, 951, 542), (98, 674, 951), (952, 400, 72), (675, 952, 398), (249, 673, 952), (953, 672, 248), (547, 953, 670), (73, 545, 953), (954, 671, 133), (403, 954, 341), (195, 670, 954), (955, 299, 4), (671, 955, 485), (248, 669, 955), (956, 668, 247), (463, 956, 666), (55, 546, 956), (957, 667, 93), (319, 957, 301), (111, 666, 957), (958, 403, 37), (667, 958, 445), (247, 665, 958), (959, 664, 246), (503, 959, 662), (22, 501, 959), (960, 663, 194), (359, 960, 546), (151, 662, 960), (961, 404, 73), (663, 961, 402), (246, 661, 961), (962, 660, 245), (551, 962, 658), (74, 549, 962), (963, 659, 106), (407, 963, 458), (199, 658, 963), (964, 316, 21), (659, 964, 314), (245, 657, 964), (965, 656, 244), (330, 965, 654), (26, 550, 965), (966, 655, 146), (474, 966, 498), (122, 654, 966), (967, 407, 50), (655, 967, 354), (244, 653, 967), (968, 652, 243), (290, 968, 650), (1, 491, 968), (969, 651, 198), (434, 969, 550), (82, 650, 969), (970, 408, 74), (651, 970, 406), (243, 649, 970), (971, 648, 242), (555, 971, 646), (75, 553, 971), (972, 647, 102), (411, 972, 454), (203, 646, 972), (973, 315, 18), (647, 973, 310), (242, 645, 973), (974, 644, 241), (342, 974, 642), (38, 554, 974), (975, 643, 142), (486, 975, 494), (134, 642, 975), (976, 411, 46), (643, 976, 350), (241, 641, 976), (977, 640, 240), (302, 977, 638), (10, 498, 977), (978, 639, 202), (446, 978, 554), (94, 638, 978), (979, 412, 75), (639, 979, 410), (240, 637, 979), (980, 636, 239), (559, 980, 634), (76, 557, 980), (981, 635, 90), (415, 981, 442), (207, 634, 981), (982, 300, 8), (635, 982, 298), (239, 633, 982), (983, 632, 238), (459, 983, 630), (51, 558, 983), (984, 631, 130), (315, 984, 482), (107, 630, 984), (985, 415, 34), (631, 985, 338), (238, 629, 985), (986, 628, 237), (499, 986, 626), (21, 497, 986), (987, 627, 206), (355, 987, 558), (147, 626, 987), (988, 416, 76), (627, 988, 414), (237, 625, 988), (989, 624, 236), (563, 989, 622), (77, 561, 989), (990, 623, 105), (419, 990, 457), (211, 622, 990), (991, 312, 20), (623, 991, 313), (236, 621, 991), (992, 620, 235), (460, 992, 618), (52, 562, 992), (993, 619, 145), (316, 993, 497), (108, 618, 993), (994, 419, 49), (619, 994, 353), (235, 617, 994), (995, 616, 234), (500, 995, 614), (15, 479, 995), (996, 615, 210), (356, 996, 562), (148, 614, 996), (997, 420, 77), (615, 997, 418), (234, 613, 997), (998, 612, 233), (567, 998, 610), (78, 565, 998), (999, 611, 109), (423, 999, 461), (215, 610, 999), (1000, 311, 19), (611, 1000, 317), (233, 609, 1000), (1001, 608, 232), (464, 1001, 606), (56, 566, 1001), (1002, 607, 149), (320, 1002, 501), (112, 606, 1002), (1003, 423, 53), (607, 1003, 357), (232, 605, 1003), (1004, 604, 231), (504, 1004, 602), (18, 482, 1004), (1005, 603, 214), (360, 1005, 566), (152, 602, 1005), (1006, 424, 78), (603, 1006, 422), (231, 601, 1006), (1007, 600, 230), (571, 1007, 598), (79, 569, 1007), (1008, 599, 113), (427, 1008, 465), (219, 598, 1008), (1009, 304, 12), (599, 1009, 321), (230, 597, 1009), (1010, 596, 229), (468, 1010, 594), (60, 570, 1010), (1011, 595, 153), (324, 1011, 505), (116, 594, 1011), (1012, 427, 57), (595, 1012, 361), (229, 593, 1012), (1013, 592, 228), (508, 1013, 590), (17, 481, 1013), (1014, 591, 218), (364, 1014, 570), (156, 590, 1014), (1015, 428, 79), (591, 1015, 426), (228, 589, 1015), (1016, 588, 227), (575, 1016, 586), (80, 573, 1016), (1017, 587, 117), (431, 1017, 469), (223, 586, 1017), (1018, 308, 16), (587, 1018, 325), (227, 585, 1018), (1019, 584, 226), (472, 1019, 582), (64, 574, 1019), (1020, 583, 157), (328, 1020, 509), (120, 582, 1020), (1021, 431, 61), (583, 1021, 365), (226, 581, 1021), (1022, 580, 225), (512, 1022, 578), (11, 475, 1022), (1023, 579, 222), (368, 1023, 574), (160, 578, 1023), (1024, 432, 80), (579, 1024, 430), (225, 577, 1024), (1025, 576, 224), (580, 1025, 577), (123, 331, 1025), (1026, 575, 223), (584, 1026, 581), (222, 430, 1026), (1027, 452, 100), (588, 1027, 585), (221, 429, 1027), (1028, 572, 220), (592, 1028, 589), (129, 337, 1028), (1029, 571, 219), (596, 1029, 593), (218, 426, 1029), (1030, 448, 96), (600, 1030, 597), (217, 425, 1030), (1031, 568, 216), (604, 1031, 601), (130, 338, 1031), (1032, 567, 215), (608, 1032, 605), (214, 422, 1032), (1033, 455, 103), (612, 1033, 609), (213, 421, 1033), (1034, 564, 212), (616, 1034, 613), (127, 335, 1034), (1035, 563, 211), (620, 1035, 617), (210, 418, 1035), (1036, 456, 104), (624, 1036, 621), (209, 417, 1036), (1037, 560, 208), (628, 1037, 625), (145, 353, 1037), (1038, 559, 207), (632, 1038, 629), (206, 414, 1038), (1039, 444, 92), (636, 1039, 633), (205, 413, 1039), (1040, 556, 204), (640, 1040, 637), (146, 354, 1040), (1041, 555, 203), (644, 1041, 641), (202, 410, 1041), (1042, 459, 107), (648, 1042, 645), (201, 409, 1042), (1043, 552, 200), (652, 1043, 649), (139, 347, 1043), (1044, 551, 199), (656, 1044, 653), (198, 406, 1044), (1045, 460, 108), (660, 1045, 657), (197, 405, 1045), (1046, 548, 196), (664, 1046, 661), (149, 357, 1046), (1047, 547, 195), (668, 1047, 665), (194, 402, 1047), (1048, 443, 91), (672, 1048, 669), (193, 401, 1048), (1049, 544, 192), (676, 1049, 673), (150, 358, 1049), (1050, 543, 191), (680, 1050, 677), (190, 398, 1050), (1051, 463, 111), (684, 1051, 681), (189, 397, 1051), (1052, 540, 188), (688, 1052, 685), (142, 350, 1052), (1053, 539, 187), (692, 1053, 689), (186, 394, 1053), (1054, 464, 112), (696, 1054, 693), (185, 393, 1054), (1055, 536, 184), (700, 1055, 697), (153, 361, 1055), (1056, 535, 183), (704, 1056, 701), (182, 390, 1056), (1057, 436, 84), (708, 1057, 705), (181, 389, 1057), (1058, 532, 180), (712, 1058, 709), (154, 362, 1058), (1059, 531, 179), (716, 1059, 713), (178, 386, 1059), (1060, 467, 115), (720, 1060, 717), (177, 385, 1060), (1061, 528, 176), (724, 1061, 721), (141, 349, 1061), (1062, 527, 175), (728, 1062, 725), (174, 382, 1062), (1063, 468, 116), (732, 1063, 729), (173, 381, 1063), (1064, 524, 172), (736, 1064, 733), (157, 365, 1064), (1065, 523, 171), (740, 1065, 737), (170, 378, 1065), (1066, 440, 88), (744, 1066, 741), (169, 377, 1066), (1067, 520, 168), (748, 1067, 745), (158, 366, 1067), (1068, 519, 167), (752, 1068, 749), (166, 374, 1068), (1069, 471, 119), (756, 1069, 753), (165, 373, 1069), (1070, 516, 164), (760, 1070, 757), (135, 343, 1070), (1071, 515, 163), (764, 1071, 761), (162, 370, 1071), (1072, 472, 120), (768, 1072, 765), (161, 369, 1072), (1073, 512, 160), (772, 1073, 769), (95, 303, 1073), (1074, 511, 159), (776, 1074, 773), (118, 326, 1074), (1075, 480, 128), (780, 1075, 777), (117, 325, 1075), (1076, 508, 156), (784, 1076, 781), (101, 309, 1076), (1077, 507, 155), (788, 1077, 785), (114, 322, 1077), (1078, 476, 124), (792, 1078, 789), (113, 321, 1078), (1079, 504, 152), (796, 1079, 793), (102, 310, 1079), (1080, 503, 151), (800, 1080, 797), (110, 318, 1080), (1081, 483, 131), (804, 1081, 801), (109, 317, 1081), (1082, 500, 148), (808, 1082, 805), (99, 307, 1082), (1083, 499, 147), (812, 1083, 809), (106, 314, 1083), (1084, 484, 132), (816, 1084, 813), (105, 313, 1084), (1085, 496, 144), (820, 1085, 817), (87, 295, 1085), (1086, 495, 143), (824, 1086, 821), (90, 298, 1086), (1087, 488, 136), (828, 1087, 825), (89, 297, 1087), (1088, 492, 140), (832, 1088, 829), (83, 291, 1088)])
me_plane.use_remesh_preserve_volume = False
me_plane.use_remesh_preserve_attributes = False
me_plane.use_mirror_vertex_groups = False
me_plane.update()

# ---- objects
ob_plane = bpy.data.objects.new('Plane', me_plane)
ob_lamp = bpy.data.objects.new('Lamp', light_lamp)
ob_camera = bpy.data.objects.new('Camera', cam_camera)

# ---- transforms, parenting, visibility, modifiers, constraints
ob_plane.location = (0.0, 0.0, 0.0)
ob_plane.scale = (10.0, 10.0, 1.0)
ob_plane.lineart.crease_threshold = 0.0
ob_lamp.location = (4.076, 1.005, 5.904)
ob_lamp.rotation_euler = (0.6503, 0.05522, 1.866)
ob_lamp.lock_rotations_4d = False
ob_lamp.empty_display_type = 'ARROWS'
ob_lamp.color = (0.0, 0.0, 0.0, 0.0)
ob_lamp.lineart.crease_threshold = 0.0
ob_camera.location = (7.481, -6.508, 5.344)
ob_camera.rotation_euler = (1.109, 0.01082, 0.8149)
ob_camera.lock_rotations_4d = False
ob_camera.empty_display_type = 'ARROWS'
ob_camera.color = (0.0, 0.0, 0.0, 0.0)
ob_camera.display_type = 'WIRE'
ob_camera.lineart.crease_threshold = 0.0

# ---- collection membership
col_collection_1.objects.link(ob_plane)
col_collection_1.objects.link(ob_lamp)
col_collection_1.objects.link(ob_camera)

# ---- scene / render settings (as saved in the file)
scene.camera = ob_camera
scene.frame_start = 1; scene.frame_end = 250; scene.frame_set(1)
scene.render.engine = 'BLENDER_EEVEE_NEXT'
scene.render.resolution_percentage = 50
scene.render.dither_intensity = 0.0
scene.cycles.use_denoising = False
scene.cycles.samples = 128
scene.cycles.sampling_pattern = 'TABULATED_SOBOL'
scene.cycles.light_sampling_threshold = 0.0
scene.cycles.use_adaptive_sampling = False
scene.cycles.use_light_tree = False
scene.cycles.blur_glossy = 0.0
scene.cycles.sample_clamp_indirect = 0.0
scene.view_settings.view_transform = 'Standard'
bpy.context.view_layer.update()
